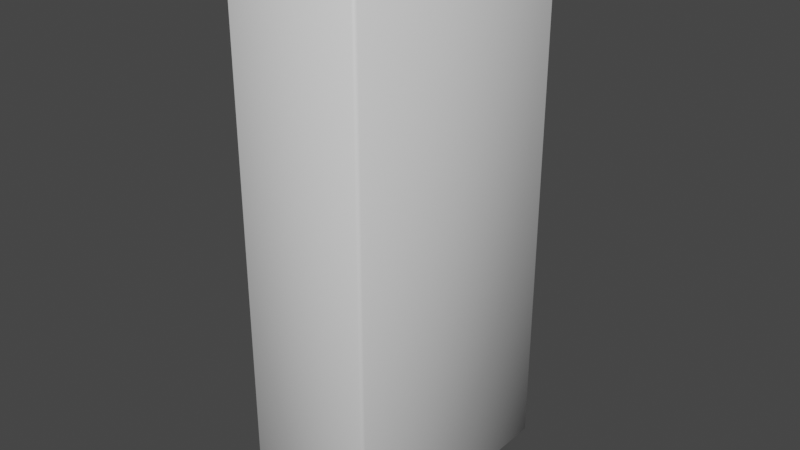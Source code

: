 # Source: Noodle_Ramen_Broth.blend  (saved by Blender 3.3.6; exported with 4.5.12 LTS)
import bpy
from mathutils import Matrix  # noqa: F401  (used for matrix-valued properties, if any)

bpy.ops.wm.read_factory_settings(use_empty=True)
scene = bpy.context.scene
scene.name = 'Scene'

# ---- collections
col_collection = bpy.data.collections.new('Collection'); scene.collection.children.link(col_collection)

# ---- materials (node trees are filled in below, after node groups)
mat_material = bpy.data.materials.new('Material')
mat_material.alpha_threshold = 0.0
mat_material.use_transparent_shadow = False
mat_material.roughness = 0.5
mat_material.line_color = (0.0, 0.0, 0.0, 1.0)

# ---- material node trees
mat_material.use_nodes = True; mat_material.node_tree.nodes.clear()
_N = mat_material.node_tree.nodes; _L = mat_material.node_tree.links
n0 = _N.new('ShaderNodeOutputMaterial'); n0.name = 'Material Output'; n0.location = (300, 300)
n1 = _N.new('ShaderNodeBsdfPrincipled'); n1.name = 'Principled BSDF'; n1.location = (10, 300)
n1.distribution = 'GGX'
n1.subsurface_method = 'RANDOM_WALK_SKIN'
n1.inputs[3].default_value = 1.45
n1.inputs[27].default_value = (0.0, 0.0, 0.0, 1.0)
n1.inputs[28].default_value = 1.0
_L.new(n1.outputs[0], n0.inputs[0])
n0.is_active_output = True

# ---- world
world_world = bpy.data.worlds.new('World'); scene.world = world_world
world_world.use_nodes = True; world_world.node_tree.nodes.clear()
_N = world_world.node_tree.nodes; _L = world_world.node_tree.links
n0 = _N.new('ShaderNodeOutputWorld'); n0.name = 'World Output'; n0.location = (300, 300)
n1 = _N.new('ShaderNodeBackground'); n1.name = 'Background'; n1.location = (10, 300)
n1.inputs[0].default_value = (0.05088, 0.05088, 0.05088, 1.0)
_L.new(n1.outputs[0], n0.inputs[0])
n0.is_active_output = True
world_world.color = (0.05088, 0.05088, 0.05088)
world_world.use_sun_shadow = False
world_world.sun_shadow_jitter_overblur = 0.0

# ---- meshes
me_cube = bpy.data.meshes.new('Cube')
me_cube.from_pydata([(0.243, 0.495, 0.988), (0.243, 0.483, 1.0), (0.255, 0.483, 0.988), (0.243, 0.483, -1.0), (0.243, 0.495, -0.988), (0.255, 0.483, -0.988), (0.255, -0.483, 0.988), (0.243, -0.483, 1.0), (0.243, -0.495, 0.988), (0.255, -0.483, -0.988), (0.243, -0.495, -0.988), (0.243, -0.483, -1.0), (-0.243, 0.495, 0.988), (-0.255, 0.483, 0.988), (-0.243, 0.483, 1.0), (-0.255, 0.483, -0.988), (-0.243, 0.495, -0.988), (-0.243, 0.483, -1.0), (-0.255, -0.483, 0.988), (-0.243, -0.495, 0.988), (-0.243, -0.483, 1.0), (-0.243, -0.483, -1.0), (-0.243, -0.495, -0.988), (-0.255, -0.483, -0.988), (-7.618e-09, 0.3775, 1.0), (-7.618e-09, 0.3775, 1.085), (0.09016, 0.3402, 1.0), (0.09016, 0.3402, 1.085), (0.1275, 0.25, 1.0), (0.1275, 0.25, 1.085), (0.09016, 0.1598, 1.0), (0.09016, 0.1598, 1.085), (-7.618e-09, 0.1225, 1.0), (-7.618e-09, 0.1225, 1.085), (-0.09016, 0.1598, 1.0), (-0.09016, 0.1598, 1.085), (-0.1275, 0.25, 1.0), (-0.1275, 0.25, 1.085), (-0.09016, 0.3402, 1.0), (-0.09016, 0.3402, 1.085), (-7.618e-09, 0.3775, 1.081), (0.09016, 0.3402, 1.081), (0.1275, 0.25, 1.081), (0.09016, 0.1598, 1.081), (-7.618e-09, 0.1225, 1.081), (-0.09016, 0.1598, 1.081), (-0.1275, 0.25, 1.081), (-0.09016, 0.3402, 1.081), (0.09016, 0.3402, 1.006), (0.1275, 0.25, 1.006), (0.09016, 0.1598, 1.006), (-7.618e-09, 0.1225, 1.006), (-0.09016, 0.1598, 1.006), (-0.1275, 0.25, 1.006), (-0.09016, 0.3402, 1.006), (-7.618e-09, 0.3775, 1.006)], [], [(17, 3, 11, 21), (23, 18, 13, 15), (10, 8, 19, 22), (1, 14, 20, 7), (5, 2, 6, 9), (0, 1, 2), (3, 4, 5), (6, 7, 8), (9, 10, 11), (12, 13, 14), (15, 16, 17), (18, 19, 20), (21, 22, 23), (17, 21, 23, 15), (3, 17, 16, 4), (2, 5, 4, 0), (22, 19, 18, 23), (8, 10, 9, 6), (12, 16, 15, 13), (7, 20, 19, 8), (1, 7, 6, 2), (21, 11, 10, 22), (20, 14, 13, 18), (14, 1, 0, 12), (11, 3, 5, 9), (16, 12, 0, 4), (40, 25, 27, 41), (41, 27, 29, 42), (42, 29, 31, 43), (43, 31, 33, 44), (44, 33, 35, 45), (45, 35, 37, 46), (27, 25, 39, 37, 35, 33, 31, 29), (46, 37, 39, 47), (47, 39, 25, 40), (24, 26, 28, 30, 32, 34, 36, 38), (54, 47, 40, 55), (53, 46, 47, 54), (52, 45, 46, 53), (51, 44, 45, 52), (50, 43, 44, 51), (49, 42, 43, 50), (48, 41, 42, 49), (55, 40, 41, 48), (24, 55, 48, 26), (26, 48, 49, 28), (28, 49, 50, 30), (30, 50, 51, 32), (32, 51, 52, 34), (34, 52, 53, 36), (36, 53, 54, 38), (38, 54, 55, 24)])
me_cube.polygons.foreach_set('use_smooth', [True] * 52)
_uv = me_cube.uv_layers.new(name='UVMap')
_uv.uv.foreach_set('vector', [0.1304, 0.503, 0.3696, 0.503, 0.3696, 0.747, 0.1304, 0.747, 0.3765, 0.003035, 0.6235, 0.003035, 0.6235, 0.247, 0.3765, 0.247, 0.3765, 0.7554, 0.6235, 0.7554, 0.6235, 0.9946, 0.3765, 0.9946, 0.6304, 0.503, 0.8696, 0.503, 0.8696, 0.747, 0.6304, 0.747, 0.3765, 0.503, 0.6235, 0.503, 0.6235, 0.747, 0.3765, 0.747, 0.6235, 0.4946, 0.625, 0.4946, 0.6235, 0.5, 0.3696, 0.503, 0.3696, 0.5, 0.375, 0.503, 0.6235, 0.747, 0.625, 0.747, 0.6235, 0.75, 0.3765, 0.75, 0.3765, 0.7554, 0.375, 0.7554, 0.6235, 0.25, 0.6235, 0.247, 0.625, 0.247, 0.3765, 0.247, 0.3765, 0.25, 0.375, 0.247, 0.6235, 0.003035, 0.6235, 0.0, 0.625, 0.003035, 0.1304, 0.747, 0.1304, 0.75, 0.125, 0.747, 0.1304, 0.503, 0.1304, 0.747, 0.125, 0.747, 0.125, 0.503, 0.3696, 0.503, 0.1304, 0.503, 0.1304, 0.5, 0.3696, 0.5, 0.6235, 0.503, 0.3765, 0.503, 0.3765, 0.4946, 0.6235, 0.4946, 0.3765, 0.0, 0.6235, 0.0, 0.6235, 0.003035, 0.3765, 0.003035, 0.6235, 0.7554, 0.3765, 0.7554, 0.3765, 0.747, 0.6235, 0.747, 0.6235, 0.2554, 0.3765, 0.2554, 0.3765, 0.247, 0.6235, 0.247, 0.625, 0.7554, 0.625, 0.9946, 0.6235, 0.9946, 0.6235, 0.7554, 0.6304, 0.503, 0.6304, 0.747, 0.6235, 0.747, 0.6235, 0.503, 0.1304, 0.747, 0.3696, 0.747, 0.3696, 0.75, 0.1304, 0.75, 0.625, 0.003035, 0.625, 0.247, 0.6235, 0.247, 0.6235, 0.003035, 0.625, 0.2554, 0.625, 0.4946, 0.6235, 0.4946, 0.6235, 0.2554, 0.3696, 0.747, 0.3696, 0.503, 0.3765, 0.503, 0.3765, 0.747, 0.3765, 0.2554, 0.6235, 0.2554, 0.6235, 0.4946, 0.3765, 0.4946, 1.0, 0.975, 1.0, 1.0, 0.875, 1.0, 0.875, 0.975, 0.875, 0.975, 0.875, 1.0, 0.75, 1.0, 0.75, 0.975, 0.75, 0.975, 0.75, 1.0, 0.625, 1.0, 0.625, 0.975, 0.625, 0.975, 0.625, 1.0, 0.5, 1.0, 0.5, 0.975, 0.5, 0.975, 0.5, 1.0, 0.375, 1.0, 0.375, 0.975, 0.375, 0.975, 0.375, 1.0, 0.25, 1.0, 0.25, 0.975, 0.4197, 0.4197, 0.25, 0.49, 0.08029, 0.4197, 0.01, 0.25, 0.08029, 0.08029, 0.25, 0.01, 0.4197, 0.08029, 0.49, 0.25, 0.25, 0.975, 0.25, 1.0, 0.125, 1.0, 0.125, 0.975, 0.125, 0.975, 0.125, 1.0, 0.0, 1.0, 0.0, 0.975, 0.75, 0.49, 0.9197, 0.4197, 0.99, 0.25, 0.9197, 0.08029, 0.75, 0.01, 0.5803, 0.08029, 0.51, 0.25, 0.5803, 0.4197, 0.125, 0.5356, 0.125, 0.975, 0.0, 0.975, 0.0, 0.5356, 0.25, 0.5356, 0.25, 0.975, 0.125, 0.975, 0.125, 0.5356, 0.375, 0.5356, 0.375, 0.975, 0.25, 0.975, 0.25, 0.5356, 0.5, 0.5356, 0.5, 0.975, 0.375, 0.975, 0.375, 0.5356, 0.625, 0.5356, 0.625, 0.975, 0.5, 0.975, 0.5, 0.5356, 0.75, 0.5356, 0.75, 0.975, 0.625, 0.975, 0.625, 0.5356, 0.875, 0.5356, 0.875, 0.975, 0.75, 0.975, 0.75, 0.5356, 1.0, 0.5356, 1.0, 0.975, 0.875, 0.975, 0.875, 0.5356, 1.0, 0.5, 1.0, 0.5356, 0.875, 0.5356, 0.875, 0.5, 0.875, 0.5, 0.875, 0.5356, 0.75, 0.5356, 0.75, 0.5, 0.75, 0.5, 0.75, 0.5356, 0.625, 0.5356, 0.625, 0.5, 0.625, 0.5, 0.625, 0.5356, 0.5, 0.5356, 0.5, 0.5, 0.5, 0.5, 0.5, 0.5356, 0.375, 0.5356, 0.375, 0.5, 0.375, 0.5, 0.375, 0.5356, 0.25, 0.5356, 0.25, 0.5, 0.25, 0.5, 0.25, 0.5356, 0.125, 0.5356, 0.125, 0.5, 0.125, 0.5, 0.125, 0.5356, 0.0, 0.5356, 0.0, 0.5])
me_cube.materials.append(mat_material)
me_cube.use_mirror_vertex_groups = False
me_cube.update()

# ---- objects
ob_cube = bpy.data.objects.new('Cube', me_cube)

# ---- transforms, parenting, visibility, modifiers, constraints
ob_cube.location = (0.0, 0.0, 0.0)
ob_cube.lock_rotations_4d = False
ob_cube.empty_display_type = 'ARROWS'
ob_cube.lineart.crease_threshold = 0.0

# ---- collection membership
col_collection.objects.link(ob_cube)

# ---- scene / render settings (as saved in the file)
scene.frame_start = 1; scene.frame_end = 250; scene.frame_set(1)
scene.render.engine = 'BLENDER_EEVEE_NEXT'
scene.cycles.sampling_pattern = 'TABULATED_SOBOL'
scene.cycles.use_light_tree = False
scene.view_settings.view_transform = 'Filmic'
bpy.context.view_layer.update()

# ---- added for rendering (the .blend has no active camera and no usable light): camera, sun
cam_auto = bpy.data.cameras.new('AutoCamera')
cam_auto.lens = 50.0
cam_auto.sensor_width = 36.0
cam_auto.clip_end = 1000.0
ob_auto_camera = bpy.data.objects.new('AutoCamera', cam_auto)
scene.collection.objects.link(ob_auto_camera)
ob_auto_camera.location = (2.18702, -2.62443, 1.79212)
ob_auto_camera.rotation_euler = (1.09748, -7.21219e-08, 0.694738)
scene.camera = ob_auto_camera
light_auto_sun = bpy.data.lights.new('AutoSun', 'SUN')
light_auto_sun.energy = 3.0
light_auto_sun.angle = 0.0523599
ob_auto_sun = bpy.data.objects.new('AutoSun', light_auto_sun)
scene.collection.objects.link(ob_auto_sun)
ob_auto_sun.rotation_euler = (0.872665, 0.174533, 0.523599)
bpy.context.view_layer.update()
